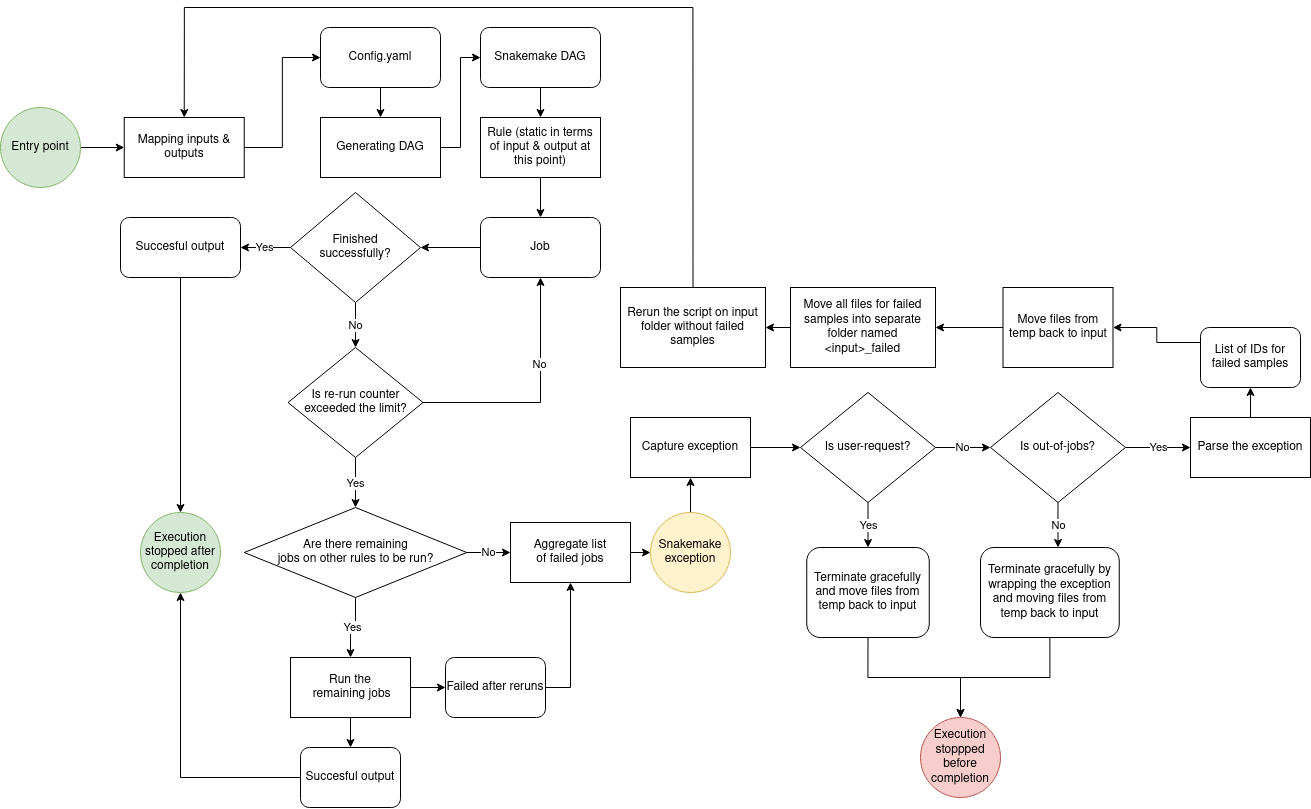

The diagram above was exported from draw.io. Its source (the exported page's mxGraphModel, read from the mxfile embedded in the PNG):
<mxGraphModel dx="2899" dy="994" grid="1" gridSize="10" guides="1" tooltips="1" connect="1" arrows="1" fold="1" page="1" pageScale="1" pageWidth="850" pageHeight="1100" math="0" shadow="0">
  <root>
    <mxCell id="0" />
    <mxCell id="1" parent="0" />
    <mxCell id="YeQwwq1Thk1NuRl8cI2b-7" style="edgeStyle=orthogonalEdgeStyle;rounded=0;orthogonalLoop=1;jettySize=auto;html=1;exitX=1;exitY=0.5;exitDx=0;exitDy=0;entryX=0;entryY=0.5;entryDx=0;entryDy=0;" edge="1" parent="1" source="YeQwwq1Thk1NuRl8cI2b-1" target="YeQwwq1Thk1NuRl8cI2b-3">
      <mxGeometry relative="1" as="geometry" />
    </mxCell>
    <mxCell id="YeQwwq1Thk1NuRl8cI2b-1" value="Mapping inputs &amp;amp; outputs" style="rounded=0;whiteSpace=wrap;html=1;" vertex="1" parent="1">
      <mxGeometry x="83.75" y="340" width="120" height="60" as="geometry" />
    </mxCell>
    <mxCell id="YeQwwq1Thk1NuRl8cI2b-8" style="edgeStyle=orthogonalEdgeStyle;rounded=0;orthogonalLoop=1;jettySize=auto;html=1;exitX=0.5;exitY=1;exitDx=0;exitDy=0;entryX=0.5;entryY=0;entryDx=0;entryDy=0;" edge="1" parent="1" source="YeQwwq1Thk1NuRl8cI2b-3" target="YeQwwq1Thk1NuRl8cI2b-5">
      <mxGeometry relative="1" as="geometry" />
    </mxCell>
    <mxCell id="YeQwwq1Thk1NuRl8cI2b-3" value="&lt;div&gt;Config.yaml&lt;br&gt;&lt;/div&gt;" style="rounded=1;whiteSpace=wrap;html=1;" vertex="1" parent="1">
      <mxGeometry x="280" y="250" width="120" height="60" as="geometry" />
    </mxCell>
    <mxCell id="YeQwwq1Thk1NuRl8cI2b-14" style="edgeStyle=orthogonalEdgeStyle;rounded=0;orthogonalLoop=1;jettySize=auto;html=1;exitX=0.5;exitY=1;exitDx=0;exitDy=0;entryX=0.5;entryY=0;entryDx=0;entryDy=0;" edge="1" parent="1" source="YeQwwq1Thk1NuRl8cI2b-4" target="YeQwwq1Thk1NuRl8cI2b-11">
      <mxGeometry relative="1" as="geometry" />
    </mxCell>
    <mxCell id="YeQwwq1Thk1NuRl8cI2b-4" value="Snakemake DAG" style="rounded=1;whiteSpace=wrap;html=1;" vertex="1" parent="1">
      <mxGeometry x="440" y="250" width="120" height="60" as="geometry" />
    </mxCell>
    <mxCell id="YeQwwq1Thk1NuRl8cI2b-9" style="edgeStyle=orthogonalEdgeStyle;rounded=0;orthogonalLoop=1;jettySize=auto;html=1;exitX=1;exitY=0.5;exitDx=0;exitDy=0;entryX=0;entryY=0.5;entryDx=0;entryDy=0;" edge="1" parent="1" source="YeQwwq1Thk1NuRl8cI2b-5" target="YeQwwq1Thk1NuRl8cI2b-4">
      <mxGeometry relative="1" as="geometry" />
    </mxCell>
    <mxCell id="YeQwwq1Thk1NuRl8cI2b-5" value="Generating DAG" style="rounded=0;whiteSpace=wrap;html=1;" vertex="1" parent="1">
      <mxGeometry x="280" y="340" width="120" height="60" as="geometry" />
    </mxCell>
    <mxCell id="YeQwwq1Thk1NuRl8cI2b-19" style="edgeStyle=orthogonalEdgeStyle;rounded=0;orthogonalLoop=1;jettySize=auto;html=1;exitX=0.5;exitY=1;exitDx=0;exitDy=0;entryX=0.5;entryY=0;entryDx=0;entryDy=0;" edge="1" parent="1" source="YeQwwq1Thk1NuRl8cI2b-11" target="YeQwwq1Thk1NuRl8cI2b-16">
      <mxGeometry relative="1" as="geometry" />
    </mxCell>
    <mxCell id="YeQwwq1Thk1NuRl8cI2b-11" value="Rule (static in terms of input &amp;amp; output at this point)" style="rounded=0;whiteSpace=wrap;html=1;" vertex="1" parent="1">
      <mxGeometry x="440" y="340" width="120" height="60" as="geometry" />
    </mxCell>
    <mxCell id="YeQwwq1Thk1NuRl8cI2b-22" style="edgeStyle=orthogonalEdgeStyle;rounded=0;orthogonalLoop=1;jettySize=auto;html=1;exitX=0;exitY=0.5;exitDx=0;exitDy=0;entryX=1;entryY=0.5;entryDx=0;entryDy=0;" edge="1" parent="1" source="YeQwwq1Thk1NuRl8cI2b-16" target="YeQwwq1Thk1NuRl8cI2b-21">
      <mxGeometry relative="1" as="geometry" />
    </mxCell>
    <mxCell id="YeQwwq1Thk1NuRl8cI2b-16" value="Job" style="rounded=1;whiteSpace=wrap;html=1;" vertex="1" parent="1">
      <mxGeometry x="440" y="440" width="120" height="60" as="geometry" />
    </mxCell>
    <mxCell id="YeQwwq1Thk1NuRl8cI2b-50" style="edgeStyle=orthogonalEdgeStyle;rounded=0;orthogonalLoop=1;jettySize=auto;html=1;exitX=0.5;exitY=1;exitDx=0;exitDy=0;entryX=0.5;entryY=0;entryDx=0;entryDy=0;" edge="1" parent="1" source="YeQwwq1Thk1NuRl8cI2b-20" target="YeQwwq1Thk1NuRl8cI2b-47">
      <mxGeometry relative="1" as="geometry" />
    </mxCell>
    <mxCell id="YeQwwq1Thk1NuRl8cI2b-20" value="Succesful output" style="rounded=1;whiteSpace=wrap;html=1;" vertex="1" parent="1">
      <mxGeometry x="80" y="440" width="120" height="60" as="geometry" />
    </mxCell>
    <mxCell id="YeQwwq1Thk1NuRl8cI2b-23" value="Yes" style="edgeStyle=orthogonalEdgeStyle;rounded=0;orthogonalLoop=1;jettySize=auto;html=1;exitX=0;exitY=0.5;exitDx=0;exitDy=0;entryX=1;entryY=0.5;entryDx=0;entryDy=0;" edge="1" parent="1" source="YeQwwq1Thk1NuRl8cI2b-21" target="YeQwwq1Thk1NuRl8cI2b-20">
      <mxGeometry relative="1" as="geometry" />
    </mxCell>
    <mxCell id="YeQwwq1Thk1NuRl8cI2b-26" value="No" style="edgeStyle=orthogonalEdgeStyle;rounded=0;orthogonalLoop=1;jettySize=auto;html=1;exitX=0.5;exitY=1;exitDx=0;exitDy=0;" edge="1" parent="1" source="YeQwwq1Thk1NuRl8cI2b-21" target="YeQwwq1Thk1NuRl8cI2b-27">
      <mxGeometry relative="1" as="geometry">
        <mxPoint x="315" y="580" as="targetPoint" />
      </mxGeometry>
    </mxCell>
    <mxCell id="YeQwwq1Thk1NuRl8cI2b-21" value="&lt;div&gt;Finished&lt;/div&gt;&lt;div&gt;successfully?&lt;/div&gt;" style="rhombus;whiteSpace=wrap;html=1;" vertex="1" parent="1">
      <mxGeometry x="250" y="415" width="130" height="110" as="geometry" />
    </mxCell>
    <mxCell id="YeQwwq1Thk1NuRl8cI2b-28" style="edgeStyle=orthogonalEdgeStyle;rounded=0;orthogonalLoop=1;jettySize=auto;html=1;exitX=1;exitY=0.5;exitDx=0;exitDy=0;entryX=0.5;entryY=1;entryDx=0;entryDy=0;" edge="1" parent="1" source="YeQwwq1Thk1NuRl8cI2b-27" target="YeQwwq1Thk1NuRl8cI2b-16">
      <mxGeometry relative="1" as="geometry" />
    </mxCell>
    <mxCell id="YeQwwq1Thk1NuRl8cI2b-29" value="No" style="edgeLabel;html=1;align=center;verticalAlign=middle;resizable=0;points=[];" vertex="1" connectable="0" parent="YeQwwq1Thk1NuRl8cI2b-28">
      <mxGeometry x="0.299" y="2" relative="1" as="geometry">
        <mxPoint y="1" as="offset" />
      </mxGeometry>
    </mxCell>
    <mxCell id="YeQwwq1Thk1NuRl8cI2b-31" value="Yes" style="edgeStyle=orthogonalEdgeStyle;rounded=0;orthogonalLoop=1;jettySize=auto;html=1;exitX=0.5;exitY=1;exitDx=0;exitDy=0;entryX=0.5;entryY=0;entryDx=0;entryDy=0;" edge="1" parent="1" source="YeQwwq1Thk1NuRl8cI2b-27" target="YeQwwq1Thk1NuRl8cI2b-32">
      <mxGeometry relative="1" as="geometry">
        <mxPoint x="315" y="740" as="targetPoint" />
      </mxGeometry>
    </mxCell>
    <mxCell id="YeQwwq1Thk1NuRl8cI2b-27" value="Is re-run counter exceeded the limit?" style="rhombus;whiteSpace=wrap;html=1;" vertex="1" parent="1">
      <mxGeometry x="247.5" y="570" width="135" height="110" as="geometry" />
    </mxCell>
    <mxCell id="YeQwwq1Thk1NuRl8cI2b-34" value="No" style="edgeStyle=orthogonalEdgeStyle;rounded=0;orthogonalLoop=1;jettySize=auto;html=1;exitX=1;exitY=0.5;exitDx=0;exitDy=0;entryX=0;entryY=0.5;entryDx=0;entryDy=0;" edge="1" parent="1" source="YeQwwq1Thk1NuRl8cI2b-32" target="YeQwwq1Thk1NuRl8cI2b-41">
      <mxGeometry relative="1" as="geometry">
        <mxPoint x="500" y="775" as="targetPoint" />
      </mxGeometry>
    </mxCell>
    <mxCell id="YeQwwq1Thk1NuRl8cI2b-52" value="Yes" style="edgeStyle=orthogonalEdgeStyle;rounded=0;orthogonalLoop=1;jettySize=auto;html=1;exitX=0.5;exitY=1;exitDx=0;exitDy=0;entryX=0.5;entryY=0;entryDx=0;entryDy=0;" edge="1" parent="1" source="YeQwwq1Thk1NuRl8cI2b-32" target="YeQwwq1Thk1NuRl8cI2b-36">
      <mxGeometry relative="1" as="geometry" />
    </mxCell>
    <mxCell id="YeQwwq1Thk1NuRl8cI2b-32" value="&lt;div&gt;Are there remaining &lt;br&gt;&lt;/div&gt;&lt;div&gt;jobs on other rules to be run?&lt;/div&gt;" style="rhombus;whiteSpace=wrap;html=1;" vertex="1" parent="1">
      <mxGeometry x="203.75" y="730" width="222.5" height="90" as="geometry" />
    </mxCell>
    <mxCell id="YeQwwq1Thk1NuRl8cI2b-37" style="edgeStyle=orthogonalEdgeStyle;rounded=0;orthogonalLoop=1;jettySize=auto;html=1;exitX=1;exitY=0.5;exitDx=0;exitDy=0;entryX=0;entryY=0.5;entryDx=0;entryDy=0;" edge="1" parent="1" source="YeQwwq1Thk1NuRl8cI2b-36" target="YeQwwq1Thk1NuRl8cI2b-39">
      <mxGeometry relative="1" as="geometry">
        <mxPoint x="445" y="910" as="targetPoint" />
      </mxGeometry>
    </mxCell>
    <mxCell id="YeQwwq1Thk1NuRl8cI2b-38" style="edgeStyle=orthogonalEdgeStyle;rounded=0;orthogonalLoop=1;jettySize=auto;html=1;exitX=0.5;exitY=1;exitDx=0;exitDy=0;" edge="1" parent="1" source="YeQwwq1Thk1NuRl8cI2b-36" target="YeQwwq1Thk1NuRl8cI2b-40">
      <mxGeometry relative="1" as="geometry">
        <mxPoint x="315" y="1000" as="targetPoint" />
      </mxGeometry>
    </mxCell>
    <mxCell id="YeQwwq1Thk1NuRl8cI2b-36" value="&lt;div&gt;Run the&lt;/div&gt;&lt;div&gt;&amp;nbsp;remaining jobs&lt;/div&gt;" style="rounded=0;whiteSpace=wrap;html=1;" vertex="1" parent="1">
      <mxGeometry x="250" y="880" width="120" height="60" as="geometry" />
    </mxCell>
    <mxCell id="YeQwwq1Thk1NuRl8cI2b-42" style="edgeStyle=orthogonalEdgeStyle;rounded=0;orthogonalLoop=1;jettySize=auto;html=1;exitX=1;exitY=0.5;exitDx=0;exitDy=0;entryX=0.5;entryY=1;entryDx=0;entryDy=0;" edge="1" parent="1" source="YeQwwq1Thk1NuRl8cI2b-39" target="YeQwwq1Thk1NuRl8cI2b-41">
      <mxGeometry relative="1" as="geometry" />
    </mxCell>
    <mxCell id="YeQwwq1Thk1NuRl8cI2b-39" value="Failed after reruns " style="rounded=1;whiteSpace=wrap;html=1;" vertex="1" parent="1">
      <mxGeometry x="405" y="880" width="100" height="60" as="geometry" />
    </mxCell>
    <mxCell id="YeQwwq1Thk1NuRl8cI2b-46" style="edgeStyle=orthogonalEdgeStyle;rounded=0;orthogonalLoop=1;jettySize=auto;html=1;exitX=0;exitY=0.5;exitDx=0;exitDy=0;entryX=0.5;entryY=1;entryDx=0;entryDy=0;" edge="1" parent="1" source="YeQwwq1Thk1NuRl8cI2b-40" target="YeQwwq1Thk1NuRl8cI2b-47">
      <mxGeometry relative="1" as="geometry">
        <mxPoint x="60" y="790" as="targetPoint" />
      </mxGeometry>
    </mxCell>
    <mxCell id="YeQwwq1Thk1NuRl8cI2b-40" value="Succesful output" style="rounded=1;whiteSpace=wrap;html=1;" vertex="1" parent="1">
      <mxGeometry x="260" y="970" width="100" height="60" as="geometry" />
    </mxCell>
    <mxCell id="YeQwwq1Thk1NuRl8cI2b-45" style="edgeStyle=orthogonalEdgeStyle;rounded=0;orthogonalLoop=1;jettySize=auto;html=1;exitX=1;exitY=0.5;exitDx=0;exitDy=0;entryX=0;entryY=0.5;entryDx=0;entryDy=0;" edge="1" parent="1" source="YeQwwq1Thk1NuRl8cI2b-41" target="YeQwwq1Thk1NuRl8cI2b-44">
      <mxGeometry relative="1" as="geometry" />
    </mxCell>
    <mxCell id="YeQwwq1Thk1NuRl8cI2b-41" value="&lt;div&gt;Aggregate list &lt;br&gt;&lt;/div&gt;&lt;div&gt;of failed jobs&lt;/div&gt;" style="rounded=0;whiteSpace=wrap;html=1;" vertex="1" parent="1">
      <mxGeometry x="470" y="745" width="120" height="60" as="geometry" />
    </mxCell>
    <mxCell id="YeQwwq1Thk1NuRl8cI2b-54" style="edgeStyle=orthogonalEdgeStyle;rounded=0;orthogonalLoop=1;jettySize=auto;html=1;exitX=0.5;exitY=0;exitDx=0;exitDy=0;entryX=0.5;entryY=1;entryDx=0;entryDy=0;" edge="1" parent="1" source="YeQwwq1Thk1NuRl8cI2b-44" target="YeQwwq1Thk1NuRl8cI2b-53">
      <mxGeometry relative="1" as="geometry" />
    </mxCell>
    <mxCell id="YeQwwq1Thk1NuRl8cI2b-44" value="&lt;div&gt;Snakemake&lt;/div&gt;&lt;div&gt;exception&lt;br&gt;&lt;/div&gt;" style="ellipse;whiteSpace=wrap;html=1;aspect=fixed;fillColor=#fff2cc;strokeColor=#d6b656;" vertex="1" parent="1">
      <mxGeometry x="610" y="735" width="80" height="80" as="geometry" />
    </mxCell>
    <mxCell id="YeQwwq1Thk1NuRl8cI2b-47" value="Execution stopped after completion" style="ellipse;whiteSpace=wrap;html=1;aspect=fixed;fillColor=#d5e8d4;strokeColor=#82b366;" vertex="1" parent="1">
      <mxGeometry x="100" y="735" width="80" height="80" as="geometry" />
    </mxCell>
    <mxCell id="YeQwwq1Thk1NuRl8cI2b-57" style="edgeStyle=orthogonalEdgeStyle;rounded=0;orthogonalLoop=1;jettySize=auto;html=1;exitX=1;exitY=0.5;exitDx=0;exitDy=0;entryX=0;entryY=0.5;entryDx=0;entryDy=0;" edge="1" parent="1" source="YeQwwq1Thk1NuRl8cI2b-53" target="YeQwwq1Thk1NuRl8cI2b-56">
      <mxGeometry relative="1" as="geometry" />
    </mxCell>
    <mxCell id="YeQwwq1Thk1NuRl8cI2b-53" value="Capture exception" style="rounded=0;whiteSpace=wrap;html=1;" vertex="1" parent="1">
      <mxGeometry x="590" y="640" width="120" height="60" as="geometry" />
    </mxCell>
    <mxCell id="YeQwwq1Thk1NuRl8cI2b-58" value="&lt;div&gt;Yes&lt;/div&gt;" style="edgeStyle=orthogonalEdgeStyle;rounded=0;orthogonalLoop=1;jettySize=auto;html=1;exitX=0.5;exitY=1;exitDx=0;exitDy=0;entryX=0.5;entryY=0;entryDx=0;entryDy=0;" edge="1" parent="1" source="YeQwwq1Thk1NuRl8cI2b-56" target="YeQwwq1Thk1NuRl8cI2b-59">
      <mxGeometry relative="1" as="geometry">
        <mxPoint x="827.5714285714289" y="770" as="targetPoint" />
      </mxGeometry>
    </mxCell>
    <mxCell id="YeQwwq1Thk1NuRl8cI2b-60" value="No" style="edgeStyle=orthogonalEdgeStyle;rounded=0;orthogonalLoop=1;jettySize=auto;html=1;exitX=1;exitY=0.5;exitDx=0;exitDy=0;entryX=0;entryY=0.5;entryDx=0;entryDy=0;" edge="1" parent="1" source="YeQwwq1Thk1NuRl8cI2b-56" target="YeQwwq1Thk1NuRl8cI2b-62">
      <mxGeometry relative="1" as="geometry">
        <mxPoint x="990" y="670.2857142857144" as="targetPoint" />
      </mxGeometry>
    </mxCell>
    <mxCell id="YeQwwq1Thk1NuRl8cI2b-56" value="Is user-request?" style="rhombus;whiteSpace=wrap;html=1;" vertex="1" parent="1">
      <mxGeometry x="760" y="615" width="135" height="110" as="geometry" />
    </mxCell>
    <mxCell id="YeQwwq1Thk1NuRl8cI2b-86" style="edgeStyle=orthogonalEdgeStyle;rounded=0;orthogonalLoop=1;jettySize=auto;html=1;exitX=0.5;exitY=1;exitDx=0;exitDy=0;entryX=0.5;entryY=0;entryDx=0;entryDy=0;" edge="1" parent="1" source="YeQwwq1Thk1NuRl8cI2b-59" target="YeQwwq1Thk1NuRl8cI2b-85">
      <mxGeometry relative="1" as="geometry" />
    </mxCell>
    <mxCell id="YeQwwq1Thk1NuRl8cI2b-59" value="Terminate gracefully and move files from temp back to input" style="rounded=1;whiteSpace=wrap;html=1;" vertex="1" parent="1">
      <mxGeometry x="766.25" y="770" width="122.5" height="90" as="geometry" />
    </mxCell>
    <mxCell id="YeQwwq1Thk1NuRl8cI2b-63" value="No" style="edgeStyle=orthogonalEdgeStyle;rounded=0;orthogonalLoop=1;jettySize=auto;html=1;exitX=0.5;exitY=1;exitDx=0;exitDy=0;" edge="1" parent="1" source="YeQwwq1Thk1NuRl8cI2b-62">
      <mxGeometry relative="1" as="geometry">
        <mxPoint x="1017.5714285714289" y="770" as="targetPoint" />
      </mxGeometry>
    </mxCell>
    <mxCell id="YeQwwq1Thk1NuRl8cI2b-66" value="Yes" style="edgeStyle=orthogonalEdgeStyle;rounded=0;orthogonalLoop=1;jettySize=auto;html=1;entryX=0;entryY=0.5;entryDx=0;entryDy=0;" edge="1" parent="1" source="YeQwwq1Thk1NuRl8cI2b-62" target="YeQwwq1Thk1NuRl8cI2b-70">
      <mxGeometry relative="1" as="geometry">
        <mxPoint x="1140" y="670" as="targetPoint" />
      </mxGeometry>
    </mxCell>
    <mxCell id="YeQwwq1Thk1NuRl8cI2b-62" value="Is out-of-jobs?" style="rhombus;whiteSpace=wrap;html=1;" vertex="1" parent="1">
      <mxGeometry x="950" y="615" width="135" height="110" as="geometry" />
    </mxCell>
    <mxCell id="YeQwwq1Thk1NuRl8cI2b-87" style="edgeStyle=orthogonalEdgeStyle;rounded=0;orthogonalLoop=1;jettySize=auto;html=1;exitX=0.5;exitY=1;exitDx=0;exitDy=0;entryX=0.5;entryY=0;entryDx=0;entryDy=0;" edge="1" parent="1" source="YeQwwq1Thk1NuRl8cI2b-64" target="YeQwwq1Thk1NuRl8cI2b-85">
      <mxGeometry relative="1" as="geometry" />
    </mxCell>
    <mxCell id="YeQwwq1Thk1NuRl8cI2b-64" value="Terminate gracefully by wrapping the exception and moving files from temp back to input" style="rounded=1;whiteSpace=wrap;html=1;" vertex="1" parent="1">
      <mxGeometry x="940" y="770" width="138.75" height="90" as="geometry" />
    </mxCell>
    <mxCell id="YeQwwq1Thk1NuRl8cI2b-73" style="edgeStyle=orthogonalEdgeStyle;rounded=0;orthogonalLoop=1;jettySize=auto;html=1;exitX=0.5;exitY=0;exitDx=0;exitDy=0;entryX=0.5;entryY=1;entryDx=0;entryDy=0;" edge="1" parent="1" source="YeQwwq1Thk1NuRl8cI2b-70" target="YeQwwq1Thk1NuRl8cI2b-71">
      <mxGeometry relative="1" as="geometry" />
    </mxCell>
    <mxCell id="YeQwwq1Thk1NuRl8cI2b-70" value="Parse the exception" style="rounded=0;whiteSpace=wrap;html=1;" vertex="1" parent="1">
      <mxGeometry x="1150" y="640" width="120" height="60" as="geometry" />
    </mxCell>
    <mxCell id="YeQwwq1Thk1NuRl8cI2b-78" style="edgeStyle=orthogonalEdgeStyle;rounded=0;orthogonalLoop=1;jettySize=auto;html=1;exitX=0;exitY=0.25;exitDx=0;exitDy=0;entryX=1;entryY=0.5;entryDx=0;entryDy=0;" edge="1" parent="1" source="YeQwwq1Thk1NuRl8cI2b-71" target="YeQwwq1Thk1NuRl8cI2b-77">
      <mxGeometry relative="1" as="geometry" />
    </mxCell>
    <mxCell id="YeQwwq1Thk1NuRl8cI2b-71" value="List of IDs for failed samples " style="rounded=1;whiteSpace=wrap;html=1;" vertex="1" parent="1">
      <mxGeometry x="1160" y="550" width="100" height="60" as="geometry" />
    </mxCell>
    <mxCell id="YeQwwq1Thk1NuRl8cI2b-81" style="edgeStyle=orthogonalEdgeStyle;rounded=0;orthogonalLoop=1;jettySize=auto;html=1;exitX=0;exitY=0.5;exitDx=0;exitDy=0;entryX=1;entryY=0.5;entryDx=0;entryDy=0;" edge="1" parent="1" source="YeQwwq1Thk1NuRl8cI2b-74" target="YeQwwq1Thk1NuRl8cI2b-80">
      <mxGeometry relative="1" as="geometry" />
    </mxCell>
    <mxCell id="YeQwwq1Thk1NuRl8cI2b-74" value="Move all files for failed samples into separate folder named &amp;lt;input&amp;gt;_failed" style="rounded=0;whiteSpace=wrap;html=1;" vertex="1" parent="1">
      <mxGeometry x="750" y="510" width="145" height="80" as="geometry" />
    </mxCell>
    <mxCell id="YeQwwq1Thk1NuRl8cI2b-79" style="edgeStyle=orthogonalEdgeStyle;rounded=0;orthogonalLoop=1;jettySize=auto;html=1;exitX=0;exitY=0.5;exitDx=0;exitDy=0;entryX=1;entryY=0.5;entryDx=0;entryDy=0;" edge="1" parent="1" source="YeQwwq1Thk1NuRl8cI2b-77" target="YeQwwq1Thk1NuRl8cI2b-74">
      <mxGeometry relative="1" as="geometry" />
    </mxCell>
    <mxCell id="YeQwwq1Thk1NuRl8cI2b-77" value="Move files from temp back to input" style="rounded=0;whiteSpace=wrap;html=1;" vertex="1" parent="1">
      <mxGeometry x="962.5" y="510" width="110" height="80" as="geometry" />
    </mxCell>
    <mxCell id="YeQwwq1Thk1NuRl8cI2b-82" style="edgeStyle=orthogonalEdgeStyle;rounded=0;orthogonalLoop=1;jettySize=auto;html=1;exitX=0.5;exitY=0;exitDx=0;exitDy=0;entryX=0.5;entryY=0;entryDx=0;entryDy=0;" edge="1" parent="1" source="YeQwwq1Thk1NuRl8cI2b-80" target="YeQwwq1Thk1NuRl8cI2b-1">
      <mxGeometry relative="1" as="geometry">
        <Array as="points">
          <mxPoint x="653" y="230" />
          <mxPoint x="144" y="230" />
        </Array>
      </mxGeometry>
    </mxCell>
    <mxCell id="YeQwwq1Thk1NuRl8cI2b-80" value="Rerun the script on input folder without failed samples" style="rounded=0;whiteSpace=wrap;html=1;" vertex="1" parent="1">
      <mxGeometry x="580" y="510" width="145" height="80" as="geometry" />
    </mxCell>
    <mxCell id="YeQwwq1Thk1NuRl8cI2b-84" style="edgeStyle=orthogonalEdgeStyle;rounded=0;orthogonalLoop=1;jettySize=auto;html=1;exitX=1;exitY=0.5;exitDx=0;exitDy=0;entryX=0;entryY=0.5;entryDx=0;entryDy=0;" edge="1" parent="1" source="YeQwwq1Thk1NuRl8cI2b-83" target="YeQwwq1Thk1NuRl8cI2b-1">
      <mxGeometry relative="1" as="geometry" />
    </mxCell>
    <mxCell id="YeQwwq1Thk1NuRl8cI2b-83" value="Entry point" style="ellipse;whiteSpace=wrap;html=1;aspect=fixed;fillColor=#d5e8d4;strokeColor=#82b366;" vertex="1" parent="1">
      <mxGeometry x="-40" y="330" width="80" height="80" as="geometry" />
    </mxCell>
    <mxCell id="YeQwwq1Thk1NuRl8cI2b-85" value="Execution stoppped before completion" style="ellipse;whiteSpace=wrap;html=1;aspect=fixed;fillColor=#f8cecc;strokeColor=#b85450;" vertex="1" parent="1">
      <mxGeometry x="880" y="940" width="80" height="80" as="geometry" />
    </mxCell>
  </root>
</mxGraphModel>